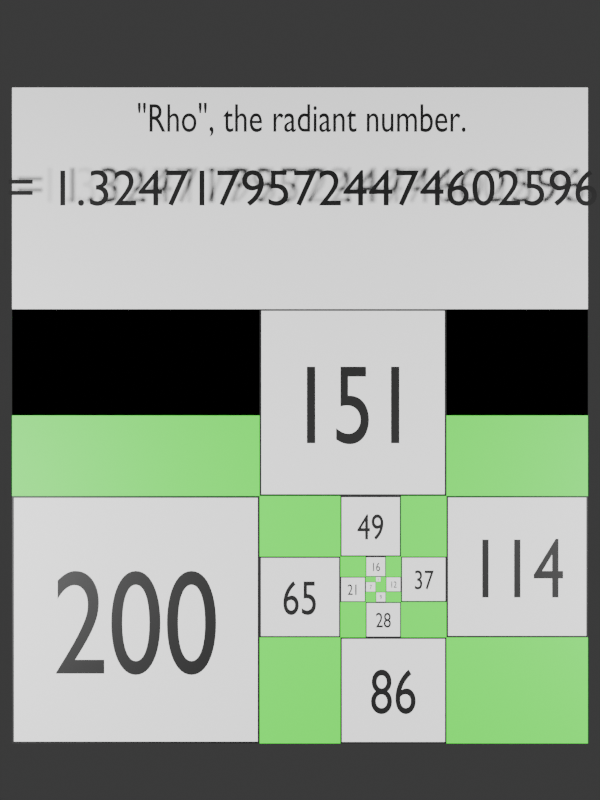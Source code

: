 # Source: radiant-rhos1.blend  (saved by Blender 4.0.36; exported with 4.5.12 LTS)
import bpy
from mathutils import Matrix  # noqa: F401  (used for matrix-valued properties, if any)

bpy.ops.wm.read_factory_settings(use_empty=True)
scene = bpy.context.scene
scene.name = 'Scene'

# ---- collections
col_collection = bpy.data.collections.new('Collection'); scene.collection.children.link(col_collection)

# ---- materials (node trees are filled in below, after node groups)
mat_black = bpy.data.materials.new('black')
mat_black.use_transparent_shadow = False
mat_white = bpy.data.materials.new('white')
mat_white.use_transparent_shadow = False
mat_green = bpy.data.materials.new('green')
mat_green.use_transparent_shadow = False

# ---- material node trees
mat_black.use_nodes = True; mat_black.node_tree.nodes.clear()
_N = mat_black.node_tree.nodes; _L = mat_black.node_tree.links
n0 = _N.new('ShaderNodeBsdfPrincipled'); n0.name = 'Principled BSDF'; n0.location = (10, 300)
n0.inputs[0].default_value = (0.0, 0.0, 0.0, 1.0)
n0.inputs[3].default_value = 1.45
n1 = _N.new('ShaderNodeOutputMaterial'); n1.name = 'Material Output'; n1.location = (300, 300)
_L.new(n0.outputs[0], n1.inputs[0])
n1.is_active_output = True
mat_white.use_nodes = True; mat_white.node_tree.nodes.clear()
_N = mat_white.node_tree.nodes; _L = mat_white.node_tree.links
n0 = _N.new('ShaderNodeBsdfPrincipled'); n0.name = 'Principled BSDF'; n0.location = (10, 300)
n0.inputs[0].default_value = (1.0, 1.0, 1.0, 1.0)
n0.inputs[3].default_value = 1.45
n1 = _N.new('ShaderNodeOutputMaterial'); n1.name = 'Material Output'; n1.location = (300, 300)
_L.new(n0.outputs[0], n1.inputs[0])
n1.is_active_output = True
mat_green.use_nodes = True; mat_green.node_tree.nodes.clear()
_N = mat_green.node_tree.nodes; _L = mat_green.node_tree.links
n0 = _N.new('ShaderNodeBsdfPrincipled'); n0.name = 'Principled BSDF'; n0.location = (10, 300)
n0.inputs[0].default_value = (0.0, 1.0, 0.0, 1.0)
n0.inputs[3].default_value = 1.45
n1 = _N.new('ShaderNodeOutputMaterial'); n1.name = 'Material Output'; n1.location = (300, 300)
_L.new(n0.outputs[0], n1.inputs[0])
n1.is_active_output = True

# ---- world
world_world = bpy.data.worlds.new('World'); scene.world = world_world
world_world.use_nodes = True; world_world.node_tree.nodes.clear()
_N = world_world.node_tree.nodes; _L = world_world.node_tree.links
n0 = _N.new('ShaderNodeOutputWorld'); n0.name = 'World Output'; n0.location = (300, 300)
n1 = _N.new('ShaderNodeBackground'); n1.name = 'Background'; n1.location = (10, 300)
n1.inputs[0].default_value = (0.05088, 0.05088, 0.05088, 1.0)
_L.new(n1.outputs[0], n0.inputs[0])
n0.is_active_output = True
world_world.color = (0.05088, 0.05088, 0.05088)
world_world.use_sun_shadow = False
world_world.sun_shadow_jitter_overblur = 0.0

# ---- cameras
cam_camera_003 = bpy.data.cameras.new('Camera.003')

# ---- lights
light_area_006 = bpy.data.lights.new('Area.006', 'AREA')
light_area_006.transmission_factor = 0.0
light_area_006.energy = 300.0
light_area_006.shadow_maximum_resolution = 0.006
light_area_006.use_absolute_resolution = True
light_area_006.size = 1.0
light_area_006.size_y = 1.0
light_area_007 = bpy.data.lights.new('Area.007', 'AREA')
light_area_007.transmission_factor = 0.0
light_area_007.energy = 300.0
light_area_007.shadow_maximum_resolution = 0.006
light_area_007.use_absolute_resolution = True
light_area_007.size = 1.0
light_area_007.size_y = 1.0

# ---- meshes
me_plane_090 = bpy.data.meshes.new('Plane.090')
me_plane_090.from_pydata([(-0.5, -0.5, 0.0), (0.5, -0.5, 0.0), (-0.5, 0.5, 0.0), (0.5, 0.5, 0.0)], [], [(0, 1, 3, 2)])
_uv = me_plane_090.uv_layers.new(name='UVMap')
_uv.uv.foreach_set('vector', [0.0, 0.0, 1.0, 0.0, 1.0, 1.0, 0.0, 1.0])
me_plane_090.materials.append(mat_white)
me_plane_090.update()
me_plane_091 = bpy.data.meshes.new('Plane.091')
me_plane_091.from_pydata([(-0.5, -0.5, 0.0), (0.5, -0.5, 0.0), (-0.5, 0.5, 0.0), (0.5, 0.5, 0.0)], [], [(0, 1, 3, 2)])
_uv = me_plane_091.uv_layers.new(name='UVMap')
_uv.uv.foreach_set('vector', [0.0, 0.0, 1.0, 0.0, 1.0, 1.0, 0.0, 1.0])
me_plane_091.materials.append(mat_green)
me_plane_091.update()
me_plane_092 = bpy.data.meshes.new('Plane.092')
me_plane_092.from_pydata([(-0.01, -0.01, 0.0), (0.01, -0.01, 0.0), (-0.01, 0.01, 0.0), (0.01, 0.01, 0.0)], [], [(0, 1, 3, 2)])
_uv = me_plane_092.uv_layers.new(name='UVMap')
_uv.uv.foreach_set('vector', [0.0, 0.0, 1.0, 0.0, 1.0, 1.0, 0.0, 1.0])
me_plane_092.materials.append(mat_black)
me_plane_092.update()
me_plane_093 = bpy.data.meshes.new('Plane.093')
me_plane_093.from_pydata([(-0.009, -0.009, 0.0), (0.009, -0.009, 0.0), (-0.009, 0.009, 0.0), (0.009, 0.009, 0.0)], [], [(0, 1, 3, 2)])
_uv = me_plane_093.uv_layers.new(name='UVMap')
_uv.uv.foreach_set('vector', [0.0, 0.0, 1.0, 0.0, 1.0, 1.0, 0.0, 1.0])
me_plane_093.materials.append(mat_white)
me_plane_093.update()
me_plane_094 = bpy.data.meshes.new('Plane.094')
me_plane_094.from_pydata([(-0.02, -0.02, 0.0), (0.02, -0.02, 0.0), (-0.02, 0.02, 0.0), (0.02, 0.02, 0.0)], [], [(0, 1, 3, 2)])
_uv = me_plane_094.uv_layers.new(name='UVMap')
_uv.uv.foreach_set('vector', [0.0, 0.0, 1.0, 0.0, 1.0, 1.0, 0.0, 1.0])
me_plane_094.materials.append(mat_black)
me_plane_094.update()
me_plane_095 = bpy.data.meshes.new('Plane.095')
me_plane_095.from_pydata([(-0.0185, -0.0185, 0.0), (0.0185, -0.0185, 0.0), (-0.0185, 0.0185, 0.0), (0.0185, 0.0185, 0.0)], [], [(0, 1, 3, 2)])
_uv = me_plane_095.uv_layers.new(name='UVMap')
_uv.uv.foreach_set('vector', [0.0, 0.0, 1.0, 0.0, 1.0, 1.0, 0.0, 1.0])
me_plane_095.materials.append(mat_white)
me_plane_095.update()
me_plane_096 = bpy.data.meshes.new('Plane.096')
me_plane_096.from_pydata([(-0.02, -0.02, 0.0), (0.02, -0.02, 0.0), (-0.02, 0.02, 0.0), (0.02, 0.02, 0.0)], [], [(0, 1, 3, 2)])
_uv = me_plane_096.uv_layers.new(name='UVMap')
_uv.uv.foreach_set('vector', [0.0, 0.0, 1.0, 0.0, 1.0, 1.0, 0.0, 1.0])
me_plane_096.materials.append(mat_black)
me_plane_096.update()
me_plane_097 = bpy.data.meshes.new('Plane.097')
me_plane_097.from_pydata([(-0.018, -0.018, 0.0), (0.018, -0.018, 0.0), (-0.018, 0.018, 0.0), (0.018, 0.018, 0.0)], [], [(0, 1, 3, 2)])
_uv = me_plane_097.uv_layers.new(name='UVMap')
_uv.uv.foreach_set('vector', [0.0, 0.0, 1.0, 0.0, 1.0, 1.0, 0.0, 1.0])
me_plane_097.materials.append(mat_white)
me_plane_097.update()
me_plane_098 = bpy.data.meshes.new('Plane.098')
me_plane_098.from_pydata([(-0.03, -0.03, 0.0), (0.03, -0.03, 0.0), (-0.03, 0.03, 0.0), (0.03, 0.03, 0.0)], [], [(0, 1, 3, 2)])
_uv = me_plane_098.uv_layers.new(name='UVMap')
_uv.uv.foreach_set('vector', [0.0, 0.0, 1.0, 0.0, 1.0, 1.0, 0.0, 1.0])
me_plane_098.materials.append(mat_black)
me_plane_098.update()
me_plane_099 = bpy.data.meshes.new('Plane.099')
me_plane_099.from_pydata([(-0.0275, -0.0275, 0.0), (0.0275, -0.0275, 0.0), (-0.0275, 0.0275, 0.0), (0.0275, 0.0275, 0.0)], [], [(0, 1, 3, 2)])
_uv = me_plane_099.uv_layers.new(name='UVMap')
_uv.uv.foreach_set('vector', [0.0, 0.0, 1.0, 0.0, 1.0, 1.0, 0.0, 1.0])
me_plane_099.materials.append(mat_white)
me_plane_099.update()
me_plane_100 = bpy.data.meshes.new('Plane.100')
me_plane_100.from_pydata([(-0.04, -0.04, 0.0), (0.04, -0.04, 0.0), (-0.04, 0.04, 0.0), (0.04, 0.04, 0.0)], [], [(0, 1, 3, 2)])
_uv = me_plane_100.uv_layers.new(name='UVMap')
_uv.uv.foreach_set('vector', [0.0, 0.0, 1.0, 0.0, 1.0, 1.0, 0.0, 1.0])
me_plane_100.materials.append(mat_black)
me_plane_100.update()
me_plane_101 = bpy.data.meshes.new('Plane.101')
me_plane_101.from_pydata([(-0.037, -0.037, 0.0), (0.037, -0.037, 0.0), (-0.037, 0.037, 0.0), (0.037, 0.037, 0.0)], [], [(0, 1, 3, 2)])
_uv = me_plane_101.uv_layers.new(name='UVMap')
_uv.uv.foreach_set('vector', [0.0, 0.0, 1.0, 0.0, 1.0, 1.0, 0.0, 1.0])
me_plane_101.materials.append(mat_white)
me_plane_101.update()
me_plane_102 = bpy.data.meshes.new('Plane.102')
me_plane_102.from_pydata([(-0.05, -0.05, 0.0), (0.05, -0.05, 0.0), (-0.05, 0.05, 0.0), (0.05, 0.05, 0.0)], [], [(0, 1, 3, 2)])
_uv = me_plane_102.uv_layers.new(name='UVMap')
_uv.uv.foreach_set('vector', [0.0, 0.0, 1.0, 0.0, 1.0, 1.0, 0.0, 1.0])
me_plane_102.materials.append(mat_black)
me_plane_102.update()
me_plane_103 = bpy.data.meshes.new('Plane.103')
me_plane_103.from_pydata([(-0.0465, -0.0465, 0.0), (0.0465, -0.0465, 0.0), (-0.0465, 0.0465, 0.0), (0.0465, 0.0465, 0.0)], [], [(0, 1, 3, 2)])
_uv = me_plane_103.uv_layers.new(name='UVMap')
_uv.uv.foreach_set('vector', [0.0, 0.0, 1.0, 0.0, 1.0, 1.0, 0.0, 1.0])
me_plane_103.materials.append(mat_white)
me_plane_103.update()
me_plane_104 = bpy.data.meshes.new('Plane.104')
me_plane_104.from_pydata([(-0.07, -0.07, 0.0), (0.07, -0.07, 0.0), (-0.07, 0.07, 0.0), (0.07, 0.07, 0.0)], [], [(0, 1, 3, 2)])
_uv = me_plane_104.uv_layers.new(name='UVMap')
_uv.uv.foreach_set('vector', [0.0, 0.0, 1.0, 0.0, 1.0, 1.0, 0.0, 1.0])
me_plane_104.materials.append(mat_black)
me_plane_104.update()
me_plane_105 = bpy.data.meshes.new('Plane.105')
me_plane_105.from_pydata([(-0.066, -0.066, 0.0), (0.066, -0.066, 0.0), (-0.066, 0.066, 0.0), (0.066, 0.066, 0.0)], [], [(0, 1, 3, 2)])
_uv = me_plane_105.uv_layers.new(name='UVMap')
_uv.uv.foreach_set('vector', [0.0, 0.0, 1.0, 0.0, 1.0, 1.0, 0.0, 1.0])
me_plane_105.materials.append(mat_white)
me_plane_105.update()
me_plane_106 = bpy.data.meshes.new('Plane.106')
me_plane_106.from_pydata([(-0.09, -0.09, 0.0), (0.09, -0.09, 0.0), (-0.09, 0.09, 0.0), (0.09, 0.09, 0.0)], [], [(0, 1, 3, 2)])
_uv = me_plane_106.uv_layers.new(name='UVMap')
_uv.uv.foreach_set('vector', [0.0, 0.0, 1.0, 0.0, 1.0, 1.0, 0.0, 1.0])
me_plane_106.materials.append(mat_black)
me_plane_106.update()
me_plane_107 = bpy.data.meshes.new('Plane.107')
me_plane_107.from_pydata([(-0.0855, -0.0855, 0.0), (0.0855, -0.0855, 0.0), (-0.0855, 0.0855, 0.0), (0.0855, 0.0855, 0.0)], [], [(0, 1, 3, 2)])
_uv = me_plane_107.uv_layers.new(name='UVMap')
_uv.uv.foreach_set('vector', [0.0, 0.0, 1.0, 0.0, 1.0, 1.0, 0.0, 1.0])
me_plane_107.materials.append(mat_white)
me_plane_107.update()
me_plane_108 = bpy.data.meshes.new('Plane.108')
me_plane_108.from_pydata([(-0.12, -0.12, 0.0), (0.12, -0.12, 0.0), (-0.12, 0.12, 0.0), (0.12, 0.12, 0.0)], [], [(0, 1, 3, 2)])
_uv = me_plane_108.uv_layers.new(name='UVMap')
_uv.uv.foreach_set('vector', [0.0, 0.0, 1.0, 0.0, 1.0, 1.0, 0.0, 1.0])
me_plane_108.materials.append(mat_black)
me_plane_108.update()
me_plane_109 = bpy.data.meshes.new('Plane.109')
me_plane_109.from_pydata([(-0.115, -0.115, 0.0), (0.115, -0.115, 0.0), (-0.115, 0.115, 0.0), (0.115, 0.115, 0.0)], [], [(0, 1, 3, 2)])
_uv = me_plane_109.uv_layers.new(name='UVMap')
_uv.uv.foreach_set('vector', [0.0, 0.0, 1.0, 0.0, 1.0, 1.0, 0.0, 1.0])
me_plane_109.materials.append(mat_white)
me_plane_109.update()
me_plane_110 = bpy.data.meshes.new('Plane.110')
me_plane_110.from_pydata([(-0.16, -0.16, 0.0), (0.16, -0.16, 0.0), (-0.16, 0.16, 0.0), (0.16, 0.16, 0.0)], [], [(0, 1, 3, 2)])
_uv = me_plane_110.uv_layers.new(name='UVMap')
_uv.uv.foreach_set('vector', [0.0, 0.0, 1.0, 0.0, 1.0, 1.0, 0.0, 1.0])
me_plane_110.materials.append(mat_black)
me_plane_110.update()
me_plane_111 = bpy.data.meshes.new('Plane.111')
me_plane_111.from_pydata([(-0.1545, -0.1545, 0.0), (0.1545, -0.1545, 0.0), (-0.1545, 0.1545, 0.0), (0.1545, 0.1545, 0.0)], [], [(0, 1, 3, 2)])
_uv = me_plane_111.uv_layers.new(name='UVMap')
_uv.uv.foreach_set('vector', [0.0, 0.0, 1.0, 0.0, 1.0, 1.0, 0.0, 1.0])
me_plane_111.materials.append(mat_white)
me_plane_111.update()
me_plane_112 = bpy.data.meshes.new('Plane.112')
me_plane_112.from_pydata([(-0.21, -0.21, 0.0), (0.21, -0.21, 0.0), (-0.21, 0.21, 0.0), (0.21, 0.21, 0.0)], [], [(0, 1, 3, 2)])
_uv = me_plane_112.uv_layers.new(name='UVMap')
_uv.uv.foreach_set('vector', [0.0, 0.0, 1.0, 0.0, 1.0, 1.0, 0.0, 1.0])
me_plane_112.materials.append(mat_black)
me_plane_112.update()
me_plane_113 = bpy.data.meshes.new('Plane.113')
me_plane_113.from_pydata([(-0.204, -0.204, 0.0), (0.204, -0.204, 0.0), (-0.204, 0.204, 0.0), (0.204, 0.204, 0.0)], [], [(0, 1, 3, 2)])
_uv = me_plane_113.uv_layers.new(name='UVMap')
_uv.uv.foreach_set('vector', [0.0, 0.0, 1.0, 0.0, 1.0, 1.0, 0.0, 1.0])
me_plane_113.materials.append(mat_white)
me_plane_113.update()
me_plane_114 = bpy.data.meshes.new('Plane.114')
me_plane_114.from_pydata([(-0.28, -0.28, 0.0), (0.28, -0.28, 0.0), (-0.28, 0.28, 0.0), (0.28, 0.28, 0.0)], [], [(0, 1, 3, 2)])
_uv = me_plane_114.uv_layers.new(name='UVMap')
_uv.uv.foreach_set('vector', [0.0, 0.0, 1.0, 0.0, 1.0, 1.0, 0.0, 1.0])
me_plane_114.materials.append(mat_black)
me_plane_114.update()
me_plane_115 = bpy.data.meshes.new('Plane.115')
me_plane_115.from_pydata([(-0.2735, -0.2735, 0.0), (0.2735, -0.2735, 0.0), (-0.2735, 0.2735, 0.0), (0.2735, 0.2735, 0.0)], [], [(0, 1, 3, 2)])
_uv = me_plane_115.uv_layers.new(name='UVMap')
_uv.uv.foreach_set('vector', [0.0, 0.0, 1.0, 0.0, 1.0, 1.0, 0.0, 1.0])
me_plane_115.materials.append(mat_white)
me_plane_115.update()
me_plane_116 = bpy.data.meshes.new('Plane.116')
me_plane_116.from_pydata([(-0.37, -0.37, 0.0), (0.37, -0.37, 0.0), (-0.37, 0.37, 0.0), (0.37, 0.37, 0.0)], [], [(0, 1, 3, 2)])
_uv = me_plane_116.uv_layers.new(name='UVMap')
_uv.uv.foreach_set('vector', [0.0, 0.0, 1.0, 0.0, 1.0, 1.0, 0.0, 1.0])
me_plane_116.materials.append(mat_black)
me_plane_116.update()
me_plane_117 = bpy.data.meshes.new('Plane.117')
me_plane_117.from_pydata([(-0.363, -0.363, 0.0), (0.363, -0.363, 0.0), (-0.363, 0.363, 0.0), (0.363, 0.363, 0.0)], [], [(0, 1, 3, 2)])
_uv = me_plane_117.uv_layers.new(name='UVMap')
_uv.uv.foreach_set('vector', [0.0, 0.0, 1.0, 0.0, 1.0, 1.0, 0.0, 1.0])
me_plane_117.materials.append(mat_white)
me_plane_117.update()
me_plane_118 = bpy.data.meshes.new('Plane.118')
me_plane_118.from_pydata([(-0.49, -0.49, 0.0), (0.49, -0.49, 0.0), (-0.49, 0.49, 0.0), (0.49, 0.49, 0.0)], [], [(0, 1, 3, 2)])
_uv = me_plane_118.uv_layers.new(name='UVMap')
_uv.uv.foreach_set('vector', [0.0, 0.0, 1.0, 0.0, 1.0, 1.0, 0.0, 1.0])
me_plane_118.materials.append(mat_black)
me_plane_118.update()
me_plane_119 = bpy.data.meshes.new('Plane.119')
me_plane_119.from_pydata([(-0.4825, -0.4825, 0.0), (0.4825, -0.4825, 0.0), (-0.4825, 0.4825, 0.0), (0.4825, 0.4825, 0.0)], [], [(0, 1, 3, 2)])
_uv = me_plane_119.uv_layers.new(name='UVMap')
_uv.uv.foreach_set('vector', [0.0, 0.0, 1.0, 0.0, 1.0, 1.0, 0.0, 1.0])
me_plane_119.materials.append(mat_white)
me_plane_119.update()

# ---- curves / text
txt_objectsize_045 = bpy.data.curves.new('objectSize.045', 'FONT')
txt_objectsize_045.dimensions = '2D'
txt_objectsize_045.body = '"Rho", the radiant number.'
txt_objectsize_045.materials.append(mat_black)
txt_objectsize_045.align_x = 'CENTER'
txt_objectsize_045.align_y = 'CENTER'
txt_objectsize_046 = bpy.data.curves.new('objectSize.046', 'FONT')
txt_objectsize_046.dimensions = '2D'
txt_objectsize_046.body = '5'
txt_objectsize_046.materials.append(mat_black)
txt_objectsize_046.align_x = 'CENTER'
txt_objectsize_046.align_y = 'CENTER'
txt_objectsize_047 = bpy.data.curves.new('objectSize.047', 'FONT')
txt_objectsize_047.dimensions = '2D'
txt_objectsize_047.body = '7'
txt_objectsize_047.materials.append(mat_black)
txt_objectsize_047.align_x = 'CENTER'
txt_objectsize_047.align_y = 'CENTER'
txt_objectsize_048 = bpy.data.curves.new('objectSize.048', 'FONT')
txt_objectsize_048.dimensions = '2D'
txt_objectsize_048.body = '9'
txt_objectsize_048.materials.append(mat_black)
txt_objectsize_048.align_x = 'CENTER'
txt_objectsize_048.align_y = 'CENTER'
txt_objectsize_049 = bpy.data.curves.new('objectSize.049', 'FONT')
txt_objectsize_049.dimensions = '2D'
txt_objectsize_049.body = '12'
txt_objectsize_049.materials.append(mat_black)
txt_objectsize_049.align_x = 'CENTER'
txt_objectsize_049.align_y = 'CENTER'
txt_objectsize_050 = bpy.data.curves.new('objectSize.050', 'FONT')
txt_objectsize_050.dimensions = '2D'
txt_objectsize_050.body = '16'
txt_objectsize_050.materials.append(mat_black)
txt_objectsize_050.align_x = 'CENTER'
txt_objectsize_050.align_y = 'CENTER'
txt_objectsize_051 = bpy.data.curves.new('objectSize.051', 'FONT')
txt_objectsize_051.dimensions = '2D'
txt_objectsize_051.body = '21'
txt_objectsize_051.materials.append(mat_black)
txt_objectsize_051.align_x = 'CENTER'
txt_objectsize_051.align_y = 'CENTER'
txt_objectsize_052 = bpy.data.curves.new('objectSize.052', 'FONT')
txt_objectsize_052.dimensions = '2D'
txt_objectsize_052.body = '28'
txt_objectsize_052.materials.append(mat_black)
txt_objectsize_052.align_x = 'CENTER'
txt_objectsize_052.align_y = 'CENTER'
txt_objectsize_053 = bpy.data.curves.new('objectSize.053', 'FONT')
txt_objectsize_053.dimensions = '2D'
txt_objectsize_053.body = '37'
txt_objectsize_053.materials.append(mat_black)
txt_objectsize_053.align_x = 'CENTER'
txt_objectsize_053.align_y = 'CENTER'
txt_objectsize_054 = bpy.data.curves.new('objectSize.054', 'FONT')
txt_objectsize_054.dimensions = '2D'
txt_objectsize_054.body = '49'
txt_objectsize_054.materials.append(mat_black)
txt_objectsize_054.align_x = 'CENTER'
txt_objectsize_054.align_y = 'CENTER'
txt_objectsize_055 = bpy.data.curves.new('objectSize.055', 'FONT')
txt_objectsize_055.dimensions = '2D'
txt_objectsize_055.body = '65'
txt_objectsize_055.materials.append(mat_black)
txt_objectsize_055.align_x = 'CENTER'
txt_objectsize_055.align_y = 'CENTER'
txt_objectsize_056 = bpy.data.curves.new('objectSize.056', 'FONT')
txt_objectsize_056.dimensions = '2D'
txt_objectsize_056.body = '86'
txt_objectsize_056.materials.append(mat_black)
txt_objectsize_056.align_x = 'CENTER'
txt_objectsize_056.align_y = 'CENTER'
txt_objectsize_057 = bpy.data.curves.new('objectSize.057', 'FONT')
txt_objectsize_057.dimensions = '2D'
txt_objectsize_057.body = '114'
txt_objectsize_057.materials.append(mat_black)
txt_objectsize_057.align_x = 'CENTER'
txt_objectsize_057.align_y = 'CENTER'
txt_objectsize_058 = bpy.data.curves.new('objectSize.058', 'FONT')
txt_objectsize_058.dimensions = '2D'
txt_objectsize_058.body = '151'
txt_objectsize_058.materials.append(mat_black)
txt_objectsize_058.align_x = 'CENTER'
txt_objectsize_058.align_y = 'CENTER'
txt_objectsize_059 = bpy.data.curves.new('objectSize.059', 'FONT')
txt_objectsize_059.dimensions = '2D'
txt_objectsize_059.body = '200'
txt_objectsize_059.materials.append(mat_black)
txt_objectsize_059.align_x = 'CENTER'
txt_objectsize_059.align_y = 'CENTER'
txt_rho_003 = bpy.data.curves.new('rho.003', 'FONT')
txt_rho_003.dimensions = '2D'
txt_rho_003.body = 'r = 1.32471795724474602596...'
txt_rho_003.materials.append(mat_black)
txt_rho_003.align_x = 'CENTER'
txt_rho_003.align_y = 'CENTER'

# ---- objects
ob_font_object = bpy.data.objects.new('Font Object', txt_objectsize_045)
ob_font_object_001 = bpy.data.objects.new('Font Object.001', txt_objectsize_046)
ob_font_object_002 = bpy.data.objects.new('Font Object.002', txt_objectsize_047)
ob_font_object_003 = bpy.data.objects.new('Font Object.003', txt_objectsize_048)
ob_font_object_004 = bpy.data.objects.new('Font Object.004', txt_objectsize_049)
ob_font_object_005 = bpy.data.objects.new('Font Object.005', txt_objectsize_050)
ob_font_object_006 = bpy.data.objects.new('Font Object.006', txt_objectsize_051)
ob_font_object_007 = bpy.data.objects.new('Font Object.007', txt_objectsize_052)
ob_font_object_008 = bpy.data.objects.new('Font Object.008', txt_objectsize_053)
ob_font_object_009 = bpy.data.objects.new('Font Object.009', txt_objectsize_054)
ob_font_object_010 = bpy.data.objects.new('Font Object.010', txt_objectsize_055)
ob_font_object_011 = bpy.data.objects.new('Font Object.011', txt_objectsize_056)
ob_font_object_012 = bpy.data.objects.new('Font Object.012', txt_objectsize_057)
ob_font_object_013 = bpy.data.objects.new('Font Object.013', txt_objectsize_058)
ob_font_object_014 = bpy.data.objects.new('Font Object.014', txt_objectsize_059)
ob_greek_symbol = bpy.data.objects.new('Greek Symbol', txt_rho_003)
ob_heading_background = bpy.data.objects.new('heading_background', me_plane_090)
ob_camera = bpy.data.objects.new('Camera', cam_camera_003)
ob_area = bpy.data.objects.new('Area', light_area_006)
ob_area_001 = bpy.data.objects.new('Area.001', light_area_007)
ob_background = bpy.data.objects.new('background', me_plane_091)
ob_square_0 = bpy.data.objects.new('square-0', me_plane_092)
ob_square_0_mask = bpy.data.objects.new('square-0-mask', me_plane_093)
ob_square_1 = bpy.data.objects.new('square-1', me_plane_094)
ob_square_1_mask = bpy.data.objects.new('square-1-mask', me_plane_095)
ob_square_2 = bpy.data.objects.new('square-2', me_plane_096)
ob_square_2_mask = bpy.data.objects.new('square-2-mask', me_plane_097)
ob_square_3 = bpy.data.objects.new('square-3', me_plane_098)
ob_square_3_mask = bpy.data.objects.new('square-3-mask', me_plane_099)
ob_square_4 = bpy.data.objects.new('square-4', me_plane_100)
ob_square_4_mask = bpy.data.objects.new('square-4-mask', me_plane_101)
ob_square_5 = bpy.data.objects.new('square-5', me_plane_102)
ob_square_5_mask = bpy.data.objects.new('square-5-mask', me_plane_103)
ob_square_6 = bpy.data.objects.new('square-6', me_plane_104)
ob_square_6_mask = bpy.data.objects.new('square-6-mask', me_plane_105)
ob_square_7 = bpy.data.objects.new('square-7', me_plane_106)
ob_square_7_mask = bpy.data.objects.new('square-7-mask', me_plane_107)
ob_square_8 = bpy.data.objects.new('square-8', me_plane_108)
ob_square_8_mask = bpy.data.objects.new('square-8-mask', me_plane_109)
ob_square_9 = bpy.data.objects.new('square-9', me_plane_110)
ob_square_9_mask = bpy.data.objects.new('square-9-mask', me_plane_111)
ob_square_10 = bpy.data.objects.new('square-10', me_plane_112)
ob_square_10_mask = bpy.data.objects.new('square-10-mask', me_plane_113)
ob_square_11 = bpy.data.objects.new('square-11', me_plane_114)
ob_square_11_mask = bpy.data.objects.new('square-11-mask', me_plane_115)
ob_square_12 = bpy.data.objects.new('square-12', me_plane_116)
ob_square_12_mask = bpy.data.objects.new('square-12-mask', me_plane_117)
ob_square_13 = bpy.data.objects.new('square-13', me_plane_118)
ob_square_13_mask = bpy.data.objects.new('square-13-mask', me_plane_119)

# ---- transforms, parenting, visibility, modifiers, constraints
ob_font_object.location = (-0.303, 1.82, 0.001)
ob_font_object.scale = (0.12, 0.16, 1.0)
ob_font_object_001.location = (0.0, -0.00075, 0.001)
ob_font_object_001.scale = (0.009, 0.012, 1.0)
ob_font_object_002.location = (-0.03, -0.0315, 0.001)
ob_font_object_002.scale = (0.018, 0.024, 1.0)
ob_font_object_003.location = (0.01, -0.0715, 0.001)
ob_font_object_003.scale = (0.018, 0.024, 1.0)
ob_font_object_004.location = (0.06, -0.02225, 0.001)
ob_font_object_004.scale = (0.027, 0.036, 1.0)
ob_font_object_005.location = (-0.01, 0.047, 0.001)
ob_font_object_005.scale = (0.036, 0.048, 1.0)
ob_font_object_006.location = (-0.1, -0.04375, 0.001)
ob_font_object_006.scale = (0.045, 0.06, 1.0)
ob_font_object_007.location = (0.02, -0.1653, 0.001)
ob_font_object_007.scale = (0.063, 0.084, 1.0)
ob_font_object_008.location = (0.18, -0.00675, 0.001)
ob_font_object_008.scale = (0.081, 0.108, 1.0)
ob_font_object_009.location = (-0.03, 0.201, 0.001)
ob_font_object_009.scale = (0.108, 0.144, 1.0)
ob_font_object_010.location = (-0.31, -0.082, 0.001)
ob_font_object_010.scale = (0.144, 0.192, 1.0)
ob_font_object_011.location = (0.06, -0.4557, 0.001)
ob_font_object_011.scale = (0.189, 0.252, 1.0)
ob_font_object_012.location = (0.55, 0.029, 0.001)
ob_font_object_012.scale = (0.252, 0.336, 1.0)
ob_font_object_013.location = (-0.1, 0.6722, 0.001)
ob_font_object_013.scale = (0.333, 0.444, 1.0)
ob_font_object_014.location = (-0.96, -0.1968, 0.001)
ob_font_object_014.scale = (0.441, 0.588, 1.0)
ob_greek_symbol.location = (-0.303, 1.53, 0.06)
ob_greek_symbol.scale = (0.2, 0.2, 1.0)
ob_heading_background.location = (-0.31, 1.298, 0.0)
ob_heading_background.scale = (2.28, 1.298, 1.0)
ob_camera.location = (-0.31, 0.71, 4.4)
ob_area.location = (3.0, 0.0, 4.0)
ob_area_001.location = (-3.0, 0.0, 4.0)
ob_background.location = (-0.31, 0.21, 0.0)
ob_background.scale = (2.28, 1.72, 1.0)
ob_square_0.location = (0.0, 0.0, 0.0001)
ob_square_0_mask.location = (0.0, 0.0, 0.0002)
ob_square_1.location = (-0.03, -0.03, 0.0001)
ob_square_1_mask.location = (-0.03, -0.03, 0.0002)
ob_square_2.location = (0.01, -0.07, 0.0001)
ob_square_2_mask.location = (0.01, -0.07, 0.0002)
ob_square_3.location = (0.06, -0.02, 0.0001)
ob_square_3_mask.location = (0.06, -0.02, 0.0002)
ob_square_4.location = (-0.01, 0.05, 0.0001)
ob_square_4_mask.location = (-0.01, 0.05, 0.0002)
ob_square_5.location = (-0.1, -0.04, 0.0001)
ob_square_5_mask.location = (-0.1, -0.04, 0.0002)
ob_square_6.location = (0.02, -0.16, 0.0001)
ob_square_6_mask.location = (0.02, -0.16, 0.0002)
ob_square_7.location = (0.18, 2.776e-17, 0.0001)
ob_square_7_mask.location = (0.18, 2.776e-17, 0.0002)
ob_square_8.location = (-0.03, 0.21, 0.0001)
ob_square_8_mask.location = (-0.03, 0.21, 0.0002)
ob_square_9.location = (-0.31, -0.07, 0.0001)
ob_square_9_mask.location = (-0.31, -0.07, 0.0002)
ob_square_10.location = (0.06, -0.44, 0.0001)
ob_square_10_mask.location = (0.06, -0.44, 0.0002)
ob_square_11.location = (0.55, 0.05, 0.0001)
ob_square_11_mask.location = (0.55, 0.05, 0.0002)
ob_square_12.location = (-0.1, 0.7, 0.0001)
ob_square_12_mask.location = (-0.1, 0.7, 0.0002)
ob_square_13.location = (-0.96, -0.16, 0.0001)
ob_square_13_mask.location = (-0.96, -0.16, 0.0002)

# ---- collection membership
scene.collection.objects.link(ob_font_object)
scene.collection.objects.link(ob_font_object_001)
scene.collection.objects.link(ob_font_object_002)
scene.collection.objects.link(ob_font_object_003)
scene.collection.objects.link(ob_font_object_004)
scene.collection.objects.link(ob_font_object_005)
scene.collection.objects.link(ob_font_object_006)
scene.collection.objects.link(ob_font_object_007)
scene.collection.objects.link(ob_font_object_008)
scene.collection.objects.link(ob_font_object_009)
scene.collection.objects.link(ob_font_object_010)
scene.collection.objects.link(ob_font_object_011)
scene.collection.objects.link(ob_font_object_012)
scene.collection.objects.link(ob_font_object_013)
scene.collection.objects.link(ob_font_object_014)
scene.collection.objects.link(ob_greek_symbol)
col_collection.objects.link(ob_heading_background)
col_collection.objects.link(ob_camera)
col_collection.objects.link(ob_area)
col_collection.objects.link(ob_area_001)
col_collection.objects.link(ob_background)
col_collection.objects.link(ob_square_0)
col_collection.objects.link(ob_square_0_mask)
col_collection.objects.link(ob_square_1)
col_collection.objects.link(ob_square_1_mask)
col_collection.objects.link(ob_square_2)
col_collection.objects.link(ob_square_2_mask)
col_collection.objects.link(ob_square_3)
col_collection.objects.link(ob_square_3_mask)
col_collection.objects.link(ob_square_4)
col_collection.objects.link(ob_square_4_mask)
col_collection.objects.link(ob_square_5)
col_collection.objects.link(ob_square_5_mask)
col_collection.objects.link(ob_square_6)
col_collection.objects.link(ob_square_6_mask)
col_collection.objects.link(ob_square_7)
col_collection.objects.link(ob_square_7_mask)
col_collection.objects.link(ob_square_8)
col_collection.objects.link(ob_square_8_mask)
col_collection.objects.link(ob_square_9)
col_collection.objects.link(ob_square_9_mask)
col_collection.objects.link(ob_square_10)
col_collection.objects.link(ob_square_10_mask)
col_collection.objects.link(ob_square_11)
col_collection.objects.link(ob_square_11_mask)
col_collection.objects.link(ob_square_12)
col_collection.objects.link(ob_square_12_mask)
col_collection.objects.link(ob_square_13)
col_collection.objects.link(ob_square_13_mask)

# ---- scene / render settings (as saved in the file)
scene.camera = ob_camera
scene.frame_start = 1; scene.frame_end = 250; scene.frame_set(1)
scene.render.engine = 'BLENDER_EEVEE_NEXT'
scene.render.resolution_x = 4500
scene.render.resolution_y = 6000
scene.cycles.sampling_pattern = 'TABULATED_SOBOL'
bpy.context.view_layer.update()
